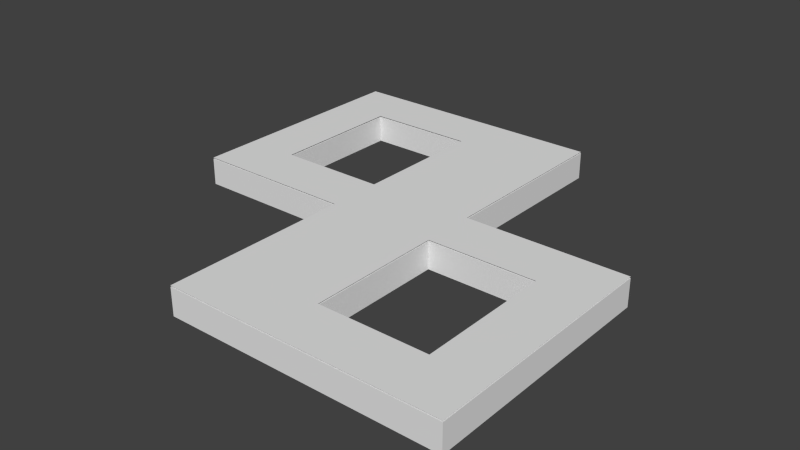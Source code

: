 # Source: lv3.blend  (saved by Blender 2.76.0; exported with 4.5.12 LTS)
import bpy
from mathutils import Matrix  # noqa: F401  (used for matrix-valued properties, if any)

bpy.ops.wm.read_factory_settings(use_empty=True)
scene = bpy.context.scene
scene.name = 'Scene'

# ---- collections
col_collection_1 = bpy.data.collections.new('Collection 1'); scene.collection.children.link(col_collection_1)

# ---- world
world_world = bpy.data.worlds.new('World'); scene.world = world_world
world_world.color = (0.05088, 0.05088, 0.05088)
world_world.use_sun_shadow = False
world_world.sun_shadow_jitter_overblur = 0.0
world_world.cycles.sampling_method = 'MANUAL'
world_world.cycles.sample_map_resolution = 256

# ---- meshes
me_plane_001 = bpy.data.meshes.new('Plane.001')
me_plane_001.from_pydata([(1.0, 1.0, 0.0), (2.0, 1.0, 0.0), (1.0, 2.0, 0.0), (2.0, 2.0, 0.0), (-3.0, 8.0, -1.0), (-2.0, 8.0, -1.0), (4.649e-05, 1.0, 0.0), (0.0, 2.0, 0.0), (1.0, 8.0, -1.0), (-1.0, 1.0, 0.0), (-1.0, 2.0, 0.0), (2.0, 8.0, -1.0), (0.0, 8.0, -1.0), (-1.0, 8.0, -1.0), (2.0, 7.0, -1.0), (2.0, 6.0, -1.0), (1.0, 3.0, 0.0), (2.0, 3.0, 0.0), (0.0, 3.0, 0.0), (-1.0, 3.0, 0.0), (1.0, 4.0, 0.0), (2.0, 4.0, 0.0), (0.0, 4.0, 0.0), (-1.0, 4.0, 0.0), (-2.0, 1.0, 0.0), (-2.0, 2.0, 0.0), (-2.0, 0.0, 0.0), (-2.0, -1.0, 0.0), (-2.0, 3.0, 0.0), (-2.0, 4.0, 0.0), (-1.0, 5.0, 0.0), (0.0, 5.0, 0.0), (2.0, 5.0, 0.0), (1.0, 5.0, 0.0), (-2.0, 1.0, -1.0), (-2.0, 2.0, -1.0), (-3.0, -1.0, 0.0), (-2.0, 3.0, -1.0), (-2.0, 4.0, -1.0), (-2.0, 5.0, 0.0), (-2.0, 5.0, -1.0), (-1.0, 6.0, 0.0), (0.0, 6.0, 0.0), (2.0, 6.0, 0.0), (1.0, 6.0, 0.0), (-2.0, 6.0, 0.0), (-2.0, 6.0, -1.0), (-1.0, 7.0, 0.0), (0.0, 7.0, 0.0), (2.0, 7.0, 0.0), (1.0, 7.0, 0.0), (-2.0, 7.0, 0.0), (-3.0, 0.0, 0.0), (-1.0, 8.0, 0.0), (0.0, 8.0, 0.0), (2.0, 8.0, 0.0), (1.0, 8.0, 0.0), (-2.0, 8.0, 0.0), (-3.0, 1.0, 0.0), (-3.0, 1.0, -1.0), (-3.0, 6.0, 0.0), (-3.0, 6.0, -1.0), (-3.0, 7.0, 0.0), (-3.0, 8.0, 0.0), (-4.0, -1.0, 0.0), (-4.0, 0.0, 0.0), (-4.0, 1.0, 0.0), (-4.0, 1.0, -1.0), (-4.0, 6.0, 0.0), (-4.0, 6.0, -1.0), (-4.0, 7.0, 0.0), (-4.0, 8.0, 0.0), (-5.0, -1.0, 0.0), (-5.0, 0.0, 0.0), (-5.0, 1.0, 0.0), (-5.0, 1.0, -1.0), (-5.0, 6.0, 0.0), (-5.0, 6.0, -1.0), (-5.0, 7.0, 0.0), (-5.0, 8.0, 0.0), (-6.0, -1.0, 0.0), (-6.0, 0.0, 0.0), (-6.0, 1.0, 0.0), (-6.0, 1.0, -1.0), (-6.0, 6.0, 0.0), (-6.0, 6.0, -1.0), (-6.0, 7.0, 0.0), (-6.0, 8.0, 0.0), (-7.0, -1.0, 0.0), (-7.0, 0.0, 0.0), (-7.0, 1.0, 0.0), (-8.0, 2.0, 0.0), (-7.0, 6.0, 0.0), (-7.0, 2.0, 0.0), (-7.0, 7.0, 0.0), (-7.0, 8.0, 0.0), (-8.0, -1.0, 0.0), (-8.0, 0.0, 0.0), (-8.0, 1.0, 0.0), (-6.0, 2.0, -1.0), (-8.0, 6.0, 0.0), (-6.0, 2.0, 0.0), (-8.0, 7.0, 0.0), (-8.0, 8.0, 0.0), (-8.0, 3.0, 0.0), (-7.0, 3.0, 0.0), (-6.0, 3.0, -1.0), (-6.0, 3.0, 0.0), (-8.0, 4.0, 0.0), (-7.0, 4.0, 0.0), (-6.0, 4.0, -1.0), (-6.0, 4.0, 0.0), (-8.0, 5.0, 0.0), (-7.0, 5.0, 0.0), (-6.0, 5.0, -1.0), (-6.0, 5.0, 0.0), (-0.9999, -1.0, 0.0), (2.0, 1.0, -1.0), (-0.9999, -2.0, 0.0), (-2.0, -2.0, 0.0), (-0.9999, 0.0, 0.0), (2.0, 2.0, -1.0), (9.298e-05, -1.0, 0.0), (9.298e-05, -2.0, 0.0), (9.298e-05, 0.0, 0.0), (1.0, -1.0, 0.0), (1.0, -2.0, 0.0), (1.0, 0.0, 0.0), (2.0, 4.0, -1.0), (2.0, 3.0, -1.0), (-2.0, -1.0, -1.0), (2.0, 5.0, -1.0), (-0.9999, -3.0, 0.0), (-2.0, -3.0, 0.0), (9.298e-05, -3.0, 0.0), (1.0, -3.0, 0.0), (-0.9999, -4.0, 0.0), (-2.0, -4.0, 0.0), (9.298e-05, -4.0, 0.0), (1.0, -4.0, 0.0), (2.0, -1.0, 0.0), (2.0, -2.0, 0.0), (2.0, 0.0, 0.0), (-3.0, -1.0, -1.0), (2.0, -3.0, 0.0), (2.0, -4.0, 0.0), (1.0, -5.0, 0.0), (9.298e-05, -5.0, 0.0), (-2.0, -5.0, 0.0), (-0.9999, -5.0, 0.0), (2.0, -1.0, -1.0), (2.0, -2.0, -1.0), (3.0, 1.0, 0.0), (2.0, -3.0, -1.0), (2.0, -4.0, -1.0), (2.0, -5.0, 0.0), (2.0, -5.0, -1.0), (1.0, -6.0, 0.0), (9.298e-05, -6.0, 0.0), (-2.0, -6.0, 0.0), (-0.9999, -6.0, 0.0), (2.0, -6.0, 0.0), (2.0, -6.0, -1.0), (1.0, -7.0, 0.0), (9.298e-05, -7.0, 0.0), (-2.0, -7.0, 0.0), (-0.9999, -7.0, 0.0), (2.0, -7.0, 0.0), (3.0, 0.0, 0.0), (1.0, -8.0, 0.0), (9.298e-05, -8.0, 0.0), (-2.0, -8.0, 0.0), (-0.9999, -8.0, 0.0), (2.0, -8.0, 0.0), (3.0, -1.0, 0.0), (3.0, -1.0, -1.0), (3.0, -6.0, 0.0), (3.0, -6.0, -1.0), (3.0, -7.0, 0.0), (3.0, -8.0, 0.0), (4.0, 1.0, 0.0), (4.0, 0.0, 0.0), (4.0, -1.0, 0.0), (4.0, -1.0, -1.0), (4.0, -6.0, 0.0), (4.0, -6.0, -1.0), (4.0, -7.0, 0.0), (4.0, -8.0, 0.0), (5.0, 1.0, 0.0), (5.0, 0.0, 0.0), (5.0, -1.0, 0.0), (5.0, -1.0, -1.0), (5.0, -6.0, 0.0), (5.0, -6.0, -1.0), (5.0, -7.0, 0.0), (5.0, -8.0, 0.0), (6.0, 1.0, 0.0), (6.0, 0.0, 0.0), (6.0, -1.0, 0.0), (6.0, -1.0, -1.0), (6.0, -6.0, 0.0), (6.0, -6.0, -1.0), (6.0, -7.0, 0.0), (6.0, -8.0, 0.0), (7.0, 1.0, 0.0), (7.0, 0.0, 0.0), (7.0, -1.0, 0.0), (8.0, -2.0, 0.0), (7.0, -6.0, 0.0), (7.0, -2.0, 0.0), (7.0, -7.0, 0.0), (7.0, -8.0, 0.0), (8.0, 1.0, 0.0), (8.0, 0.0, 0.0), (8.0, -1.0, 0.0), (6.0, -2.0, -1.0), (8.0, -6.0, 0.0), (6.0, -2.0, 0.0), (8.0, -7.0, 0.0), (8.0, -8.0, 0.0), (8.0, -3.0, 0.0), (7.0, -3.0, 0.0), (6.0, -3.0, -1.0), (6.0, -3.0, 0.0), (8.0, -4.0, 0.0), (7.0, -4.0, 0.0), (6.0, -4.0, -1.0), (6.0, -4.0, 0.0), (8.0, -5.0, 0.0), (7.0, -5.0, 0.0), (6.0, -5.0, -1.0), (6.0, -5.0, 0.0), (-4.0, -1.0, -1.0), (-4.0, 8.0, -1.0), (-5.0, -1.0, -1.0), (-5.0, 8.0, -1.0), (-6.0, -1.0, -1.0), (-6.0, 8.0, -1.0), (-7.0, -1.0, -1.0), (-8.0, 2.0, -1.0), (-7.0, 8.0, -1.0), (-8.0, -1.0, -1.0), (-8.0, 0.0, -1.0), (-8.0, 1.0, -1.0), (-8.0, 6.0, -1.0), (-8.0, 7.0, -1.0), (-8.0, 8.0, -1.0), (-8.0, 3.0, -1.0), (-8.0, 4.0, -1.0), (-8.0, 5.0, -1.0), (-2.0, -2.0, -1.0), (-2.0, -3.0, -1.0), (-2.0, -4.0, -1.0), (-2.0, -5.0, -1.0), (3.0, 1.0, -1.0), (-2.0, -6.0, -1.0), (-2.0, -7.0, -1.0), (1.0, -8.0, -1.0), (9.298e-05, -8.0, -1.0), (-2.0, -8.0, -1.0), (-0.9999, -8.0, -1.0), (2.0, -8.0, -1.0), (3.0, -8.0, -1.0), (4.0, 1.0, -1.0), (4.0, -8.0, -1.0), (5.0, 1.0, -1.0), (5.0, -8.0, -1.0), (6.0, 1.0, -1.0), (6.0, -8.0, -1.0), (7.0, 1.0, -1.0), (8.0, -2.0, -1.0), (7.0, -8.0, -1.0), (8.0, 1.0, -1.0), (8.0, 0.0, -1.0), (8.0, -1.0, -1.0), (8.0, -6.0, -1.0), (8.0, -7.0, -1.0), (8.0, -8.0, -1.0), (8.0, -3.0, -1.0), (8.0, -4.0, -1.0), (8.0, -5.0, -1.0)], [], [(0, 1, 3, 2), (96, 97, 242, 241), (0, 2, 7, 6), (207, 270, 274, 214), (152, 254, 117, 1), (6, 7, 10, 9), (133, 251, 252, 137), (104, 108, 248, 247), (53, 54, 12, 13), (2, 3, 17, 16), (10, 7, 18, 19), (7, 2, 16, 18), (16, 17, 21, 20), (18, 16, 20, 22), (19, 18, 22, 23), (9, 10, 25, 24), (1, 142, 168, 152), (10, 19, 28, 25), (124, 127, 0, 6), (25, 28, 37, 35), (22, 20, 33, 31), (20, 21, 32, 33), (46, 45, 60, 61), (24, 25, 35, 34), (27, 26, 52, 36), (28, 29, 38, 37), (29, 23, 30, 39), (19, 23, 29, 28), (38, 29, 39, 40), (23, 22, 31, 30), (39, 30, 41, 45), (30, 31, 42, 41), (31, 33, 44, 42), (33, 32, 43, 44), (40, 39, 45, 46), (41, 42, 48, 47), (42, 44, 50, 48), (45, 41, 47, 51), (44, 43, 49, 50), (47, 48, 54, 53), (48, 50, 56, 54), (51, 47, 53, 57), (50, 49, 55, 56), (45, 51, 62, 60), (51, 57, 63, 62), (24, 34, 59, 58), (26, 24, 58, 52), (61, 60, 68, 69), (36, 52, 65, 64), (58, 59, 67, 66), (52, 58, 66, 65), (60, 62, 70, 68), (62, 63, 71, 70), (69, 68, 76, 77), (65, 66, 74, 73), (70, 71, 79, 78), (68, 70, 78, 76), (64, 65, 73, 72), (66, 67, 75, 74), (77, 76, 84, 85), (73, 74, 82, 81), (78, 79, 87, 86), (76, 78, 86, 84), (72, 73, 81, 80), (74, 75, 83, 82), (81, 82, 90, 89), (86, 87, 95, 94), (84, 86, 94, 92), (80, 81, 89, 88), (98, 90, 93, 91), (82, 83, 99, 101), (89, 90, 98, 97), (94, 95, 103, 102), (92, 94, 102, 100), (88, 89, 97, 96), (90, 82, 101, 93), (101, 99, 106, 107), (91, 93, 105, 104), (93, 101, 107, 105), (104, 105, 109, 108), (105, 107, 111, 109), (107, 106, 110, 111), (108, 109, 113, 112), (109, 111, 115, 113), (111, 110, 114, 115), (113, 115, 84, 92), (115, 114, 85, 84), (112, 113, 92, 100), (56, 55, 11, 8), (27, 116, 120, 26), (116, 118, 123, 122), (120, 116, 122, 124), (124, 122, 125, 127), (122, 123, 126, 125), (120, 124, 6, 9), (26, 120, 9, 24), (116, 27, 119, 118), (118, 119, 133, 132), (126, 123, 134, 135), (123, 118, 132, 134), (132, 133, 137, 136), (134, 132, 136, 138), (135, 134, 138, 139), (125, 126, 141, 140), (127, 125, 140, 142), (126, 135, 144, 141), (102, 103, 246, 245), (141, 151, 153, 144), (138, 136, 149, 147), (136, 137, 148, 149), (162, 161, 176, 177), (140, 150, 151, 141), (0, 127, 142, 1), (144, 153, 154, 145), (145, 139, 146, 155), (135, 139, 145, 144), (154, 156, 155, 145), (139, 138, 147, 146), (155, 146, 157, 161), (146, 147, 158, 157), (147, 149, 160, 158), (149, 148, 159, 160), (156, 162, 161, 155), (157, 158, 164, 163), (158, 160, 166, 164), (161, 157, 163, 167), (160, 159, 165, 166), (163, 164, 170, 169), (164, 166, 172, 170), (167, 163, 169, 173), (166, 165, 171, 172), (161, 167, 178, 176), (167, 173, 179, 178), (140, 150, 175, 174), (142, 140, 174, 168), (177, 176, 184, 185), (152, 168, 181, 180), (174, 175, 183, 182), (168, 174, 182, 181), (176, 178, 186, 184), (178, 179, 187, 186), (185, 184, 192, 193), (181, 182, 190, 189), (186, 187, 195, 194), (184, 186, 194, 192), (180, 181, 189, 188), (182, 183, 191, 190), (193, 192, 200, 201), (189, 190, 198, 197), (194, 195, 203, 202), (192, 194, 202, 200), (188, 189, 197, 196), (190, 191, 199, 198), (197, 198, 206, 205), (202, 203, 211, 210), (200, 202, 210, 208), (196, 197, 205, 204), (214, 206, 209, 207), (198, 199, 215, 217), (205, 206, 214, 213), (210, 211, 219, 218), (208, 210, 218, 216), (204, 205, 213, 212), (206, 198, 217, 209), (217, 215, 222, 223), (207, 209, 221, 220), (209, 217, 223, 221), (220, 221, 225, 224), (221, 223, 227, 225), (223, 222, 226, 227), (224, 225, 229, 228), (225, 227, 231, 229), (227, 226, 230, 231), (229, 231, 200, 208), (231, 230, 201, 200), (228, 229, 208, 216), (3, 1, 117, 121), (216, 275, 280, 228), (187, 264, 266, 195), (17, 3, 121, 129), (103, 95, 240, 246), (72, 80, 236, 234), (87, 79, 235, 237), (159, 255, 256, 165), (43, 32, 131, 15), (188, 265, 263, 180), (88, 96, 241, 238), (219, 277, 276, 218), (63, 57, 5, 4), (171, 259, 260, 172), (224, 279, 278, 220), (170, 258, 257, 169), (213, 273, 272, 212), (91, 104, 247, 239), (119, 250, 251, 133), (211, 271, 277, 219), (32, 21, 128, 131), (95, 87, 237, 240), (54, 56, 8, 12), (196, 267, 265, 188), (57, 53, 13, 5), (195, 266, 268, 203), (148, 253, 255, 159), (71, 63, 4, 233), (212, 272, 269, 204), (100, 102, 245, 244), (80, 88, 238, 236), (173, 261, 262, 179), (55, 49, 14, 11), (36, 64, 232, 143), (97, 98, 243, 242), (108, 112, 249, 248), (220, 278, 270, 207), (137, 252, 253, 148), (27, 36, 143, 130), (203, 268, 271, 211), (172, 260, 258, 170), (21, 17, 129, 128), (169, 257, 261, 173), (98, 91, 239, 243), (179, 262, 264, 187), (218, 276, 275, 216), (204, 269, 267, 196), (112, 100, 244, 249), (165, 256, 259, 171), (79, 71, 233, 235), (27, 130, 250, 119), (180, 263, 254, 152), (214, 274, 273, 213), (228, 280, 279, 224), (49, 43, 15, 14), (64, 72, 234, 232)])
_uv = me_plane_001.uv_layers.new(name='UVMap')
_uv.uv.foreach_set('vector', [0.0001, 9.998e-05, 0.9999, 9.998e-05, 0.9999, 0.9999, 9.998e-05, 0.9999, 0.0001, 9.998e-05, 0.9999, 9.998e-05, 0.9999, 0.9999, 9.998e-05, 0.9999, 0.9999, 9.998e-05, 0.9999, 0.9999, 9.998e-05, 0.9999, 9.998e-05, 9.998e-05, 9.998e-05, 0.9999, 9.998e-05, 9.998e-05, 0.9999, 9.998e-05, 0.9999, 0.9999, 0.9999, 9.998e-05, 0.9999, 0.9999, 9.998e-05, 0.9999, 9.998e-05, 9.998e-05, 0.9999, 9.998e-05, 0.9999, 0.9999, 9.998e-05, 0.9999, 9.998e-05, 9.998e-05, 0.9999, 9.998e-05, 0.9999, 0.9999, 9.998e-05, 0.9999, 9.998e-05, 9.998e-05, 9.998e-05, 9.998e-05, 0.9999, 9.998e-05, 0.9999, 0.9999, 9.998e-05, 0.9999, 0.0001, 9.998e-05, 0.9999, 9.998e-05, 0.9999, 0.9999, 9.998e-05, 0.9999, 0.0001, 9.998e-05, 0.9999, 9.998e-05, 0.9999, 0.9999, 9.998e-05, 0.9999, 0.0001001, 9.998e-05, 0.9999, 9.998e-05, 0.9999, 0.9999, 9.998e-05, 0.9999, 0.0001, 9.998e-05, 0.9999, 9.998e-05, 0.9999, 0.9999, 9.998e-05, 0.9999, 0.0001, 9.998e-05, 0.9999, 9.998e-05, 0.9999, 0.9999, 9.998e-05, 0.9999, 0.0001, 9.998e-05, 0.9999, 9.998e-05, 0.9999, 0.9999, 9.998e-05, 0.9999, 0.0001001, 9.998e-05, 0.9999, 9.998e-05, 0.9999, 0.9999, 9.998e-05, 0.9999, 0.9999, 9.998e-05, 0.9999, 0.9999, 9.998e-05, 0.9999, 9.998e-05, 9.998e-05, 0.9999, 9.998e-05, 0.9999, 0.9999, 9.998e-05, 0.9999, 9.998e-05, 9.998e-05, 0.9999, 9.998e-05, 0.9999, 0.9999, 9.998e-05, 0.9999, 9.998e-05, 9.998e-05, 0.9999, 0.9999, 9.998e-05, 0.9999, 9.998e-05, 9.998e-05, 0.9999, 9.998e-05, 0.0001001, 9.998e-05, 0.9999, 9.998e-05, 0.9999, 0.9999, 9.998e-05, 0.9999, 0.0001001, 9.998e-05, 0.9999, 9.998e-05, 0.9999, 0.9999, 9.998e-05, 0.9999, 9.998e-05, 9.998e-05, 0.9999, 9.998e-05, 0.9999, 0.9999, 9.998e-05, 0.9999, 0.9999, 9.998e-05, 0.9999, 0.9999, 9.998e-05, 0.9999, 9.998e-05, 9.998e-05, 0.0001, 9.998e-05, 0.9999, 9.998e-05, 0.9999, 0.9999, 9.998e-05, 0.9999, 0.9999, 9.998e-05, 0.9999, 0.9999, 9.998e-05, 0.9999, 9.998e-05, 9.998e-05, 9.998e-05, 9.998e-05, 0.9999, 9.998e-05, 0.9999, 0.9999, 9.998e-05, 0.9999, 0.0001, 9.998e-05, 0.9999, 9.998e-05, 0.9999, 0.9999, 9.998e-05, 0.9999, 0.9999, 9.998e-05, 0.9999, 0.9999, 9.998e-05, 0.9999, 9.998e-05, 9.998e-05, 9.998e-05, 0.9999, 9.998e-05, 9.998e-05, 0.9999, 9.998e-05, 0.9999, 0.9999, 0.0001, 9.998e-05, 0.9999, 9.998e-05, 0.9999, 0.9999, 9.998e-05, 0.9999, 0.0001, 9.998e-05, 0.9999, 9.998e-05, 0.9999, 0.9999, 9.998e-05, 0.9999, 0.0001, 9.998e-05, 0.9999, 9.998e-05, 0.9999, 0.9999, 9.998e-05, 0.9999, 0.0001001, 9.998e-05, 0.9999, 9.998e-05, 0.9999, 0.9999, 9.998e-05, 0.9999, 9.998e-05, 9.998e-05, 0.9999, 9.998e-05, 0.9999, 0.9999, 9.998e-05, 0.9999, 9.998e-05, 0.9999, 9.998e-05, 9.998e-05, 0.9999, 9.998e-05, 0.9999, 0.9999, 0.0001, 9.998e-05, 0.9999, 9.998e-05, 0.9999, 0.9999, 9.998e-05, 0.9999, 0.0001001, 9.998e-05, 0.9999, 9.998e-05, 0.9999, 0.9999, 9.998e-05, 0.9999, 0.0001, 9.998e-05, 0.9999, 9.998e-05, 0.9999, 0.9999, 9.998e-05, 0.9999, 9.998e-05, 9.998e-05, 0.9999, 9.998e-05, 0.9999, 0.9999, 9.998e-05, 0.9999, 0.0001, 9.998e-05, 0.9999, 9.998e-05, 0.9999, 0.9999, 9.998e-05, 0.9999, 0.0001001, 9.998e-05, 0.9999, 9.998e-05, 0.9999, 0.9999, 9.998e-05, 0.9999, 0.0001, 9.998e-05, 0.9999, 9.998e-05, 0.9999, 0.9999, 9.998e-05, 0.9999, 9.998e-05, 9.998e-05, 0.9999, 9.998e-05, 0.9999, 0.9999, 9.998e-05, 0.9999, 0.9999, 9.998e-05, 0.9999, 0.9999, 9.998e-05, 0.9999, 9.998e-05, 9.998e-05, 0.9999, 9.998e-05, 0.9999, 0.9999, 9.998e-05, 0.9999, 9.998e-05, 9.998e-05, 0.9999, 9.998e-05, 0.9999, 0.9999, 9.998e-05, 0.9999, 9.998e-05, 9.998e-05, 0.9999, 9.998e-05, 0.9999, 0.9999, 9.998e-05, 0.9999, 9.998e-05, 9.998e-05, 0.9999, 9.998e-05, 0.9999, 0.9999, 9.998e-05, 0.9999, 9.998e-05, 9.998e-05, 0.9999, 9.998e-05, 0.9999, 0.9999, 9.998e-05, 0.9999, 9.998e-05, 9.998e-05, 0.9999, 9.998e-05, 0.9999, 0.9999, 9.998e-05, 0.9999, 9.998e-05, 9.998e-05, 0.9999, 9.998e-05, 0.9999, 0.9999, 9.998e-05, 0.9999, 9.998e-05, 9.998e-05, 0.9999, 9.998e-05, 0.9999, 0.9999, 9.998e-05, 0.9999, 9.998e-05, 9.998e-05, 0.9999, 9.998e-05, 0.9999, 0.9999, 9.998e-05, 0.9999, 9.998e-05, 9.998e-05, 0.9999, 9.998e-05, 0.9999, 0.9999, 9.998e-05, 0.9999, 9.998e-05, 9.998e-05, 0.9999, 9.998e-05, 0.9999, 0.9999, 9.998e-05, 0.9999, 9.998e-05, 9.998e-05, 0.9999, 9.998e-05, 0.9999, 0.9999, 9.998e-05, 0.9999, 9.998e-05, 9.998e-05, 0.9999, 9.998e-05, 0.9999, 0.9999, 9.998e-05, 0.9999, 9.998e-05, 9.998e-05, 0.9999, 9.998e-05, 0.9999, 0.9999, 9.998e-05, 0.9999, 9.998e-05, 9.998e-05, 0.9999, 9.998e-05, 0.9999, 0.9999, 9.998e-05, 0.9999, 9.998e-05, 9.998e-05, 0.9999, 9.998e-05, 0.9999, 0.9999, 9.998e-05, 0.9999, 9.998e-05, 9.998e-05, 0.9999, 9.998e-05, 0.9999, 0.9999, 9.998e-05, 0.9999, 9.998e-05, 9.998e-05, 0.9999, 9.998e-05, 0.9999, 0.9999, 9.998e-05, 0.9999, 9.998e-05, 9.998e-05, 0.9999, 9.998e-05, 0.9999, 0.9999, 9.998e-05, 0.9999, 9.998e-05, 9.998e-05, 0.9999, 9.998e-05, 0.9999, 0.9999, 9.998e-05, 0.9999, 9.998e-05, 9.998e-05, 0.9999, 9.998e-05, 0.9999, 0.9999, 9.998e-05, 0.9999, 9.998e-05, 9.998e-05, 0.9999, 9.998e-05, 0.9999, 0.9999, 9.998e-05, 0.9999, 9.998e-05, 9.998e-05, 0.9999, 9.998e-05, 0.9999, 0.9999, 9.998e-05, 0.9999, 9.998e-05, 9.998e-05, 0.9999, 9.998e-05, 0.9999, 0.9999, 9.998e-05, 0.9999, 9.998e-05, 9.998e-05, 0.9999, 9.998e-05, 0.9999, 0.9999, 9.998e-05, 0.9999, 9.998e-05, 9.998e-05, 9.998e-05, 9.998e-05, 0.9999, 9.998e-05, 0.9999, 0.9999, 9.998e-05, 0.9999, 0.0001, 0.9999, 9.998e-05, 9.998e-05, 0.9999, 9.998e-05, 0.9999, 0.9999, 0.9999, 9.998e-05, 0.9999, 0.9999, 9.998e-05, 0.9999, 9.998e-05, 9.998e-05, 0.9999, 9.998e-05, 0.9999, 0.9999, 9.998e-05, 0.9999, 9.998e-05, 9.998e-05, 0.9999, 9.998e-05, 0.9999, 0.9999, 9.998e-05, 0.9999, 9.998e-05, 9.998e-05, 0.9999, 9.998e-05, 0.9999, 0.9999, 9.998e-05, 0.9999, 9.998e-05, 9.998e-05, 9.998e-05, 9.998e-05, 0.9999, 9.998e-05, 0.9999, 0.9999, 9.998e-05, 0.9999, 9.998e-05, 0.9999, 9.998e-05, 9.998e-05, 0.9999, 9.998e-05, 0.9999, 0.9999, 9.998e-05, 9.998e-05, 0.9999, 9.998e-05, 0.9999, 0.9999, 9.998e-05, 0.9999, 9.998e-05, 9.998e-05, 0.9999, 9.998e-05, 0.9999, 0.9999, 9.998e-05, 0.9999, 9.998e-05, 9.998e-05, 0.9999, 9.998e-05, 0.9999, 0.9999, 9.998e-05, 0.9999, 9.998e-05, 9.998e-05, 0.9999, 9.998e-05, 0.9999, 0.9999, 9.998e-05, 0.9999, 9.998e-05, 0.9999, 9.998e-05, 9.998e-05, 0.9999, 9.998e-05, 0.9999, 0.9999, 9.998e-05, 9.998e-05, 0.9999, 9.998e-05, 0.9999, 0.9999, 9.998e-05, 0.9999, 9.998e-05, 9.998e-05, 0.9999, 9.998e-05, 0.9999, 0.9999, 9.998e-05, 0.9999, 9.998e-05, 0.9999, 9.998e-05, 9.998e-05, 0.9999, 9.998e-05, 0.9999, 0.9999, 9.998e-05, 9.998e-05, 0.9999, 9.998e-05, 0.9999, 0.9999, 9.998e-05, 0.9999, 9.998e-05, 0.9999, 9.998e-05, 9.998e-05, 0.9999, 9.998e-05, 0.9999, 0.9999, 9.998e-05, 9.998e-05, 0.9999, 9.998e-05, 0.9999, 0.9999, 9.998e-05, 0.9999, 0.0001001, 9.998e-05, 0.9999, 9.998e-05, 0.9999, 0.9999, 9.998e-05, 0.9999, 0.9999, 0.9999, 9.998e-05, 0.9999, 0.0001, 9.998e-05, 0.9999, 9.998e-05, 0.9999, 9.998e-05, 0.9999, 0.9999, 9.998e-05, 0.9999, 9.998e-05, 9.998e-05, 0.9999, 9.998e-05, 0.9999, 0.9999, 9.998e-05, 0.9999, 9.998e-05, 9.998e-05, 0.9999, 9.998e-05, 0.9999, 0.9999, 9.998e-05, 0.9999, 9.998e-05, 9.998e-05, 0.9999, 9.998e-05, 0.9999, 0.9999, 9.998e-05, 0.9999, 9.998e-05, 9.998e-05, 0.9999, 0.9999, 9.998e-05, 0.9999, 0.0001001, 9.998e-05, 0.9999, 9.998e-05, 0.9999, 0.9999, 9.998e-05, 0.9999, 0.0001, 9.998e-05, 0.9999, 9.998e-05, 0.0001, 9.998e-05, 0.9999, 9.998e-05, 0.9999, 0.9999, 9.998e-05, 0.9999, 0.0001, 9.998e-05, 0.9999, 9.998e-05, 0.9999, 0.9999, 9.998e-05, 0.9999, 0.0001001, 9.998e-05, 0.9999, 9.998e-05, 0.9999, 0.9999, 9.998e-05, 0.9999, 0.0001, 9.998e-05, 0.9999, 9.998e-05, 0.9999, 0.9999, 9.998e-05, 0.9999, 0.0001, 9.998e-05, 0.9999, 9.998e-05, 0.9999, 0.9999, 9.998e-05, 0.9999, 0.0001, 9.998e-05, 0.9999, 9.998e-05, 0.9999, 0.9999, 9.998e-05, 0.9999, 0.0001001, 9.998e-05, 0.9999, 9.998e-05, 0.9999, 0.9999, 9.998e-05, 0.9999, 0.9999, 9.998e-05, 0.9999, 0.9999, 9.998e-05, 0.9999, 9.998e-05, 9.998e-05, 0.9999, 9.998e-05, 0.9999, 0.9999, 9.998e-05, 0.9999, 9.998e-05, 9.998e-05, 0.9999, 9.998e-05, 0.9999, 0.9999, 9.998e-05, 0.9999, 9.998e-05, 9.998e-05, 9.998e-05, 9.998e-05, 0.9999, 9.998e-05, 0.9999, 0.9999, 9.998e-05, 0.9999, 0.0001001, 9.998e-05, 9.998e-05, 0.9999, 0.9999, 0.9999, 0.9999, 9.998e-05, 0.0001001, 9.998e-05, 0.9999, 9.998e-05, 0.9999, 0.9999, 9.998e-05, 0.9999, 9.998e-05, 9.998e-05, 0.9999, 9.998e-05, 0.9999, 0.9999, 9.998e-05, 0.9999, 0.9999, 9.998e-05, 0.9999, 0.9999, 9.998e-05, 0.9999, 9.998e-05, 9.998e-05, 0.0001, 9.998e-05, 9.998e-05, 0.9999, 0.9999, 0.9999, 0.9999, 9.998e-05, 0.9999, 9.998e-05, 0.9999, 0.9999, 9.998e-05, 0.9999, 9.998e-05, 9.998e-05, 9.998e-05, 9.998e-05, 9.998e-05, 0.9999, 0.9999, 0.9999, 0.9999, 9.998e-05, 0.0001, 9.998e-05, 0.9999, 9.998e-05, 0.9999, 0.9999, 9.998e-05, 0.9999, 0.9999, 9.998e-05, 0.9999, 0.9999, 9.998e-05, 0.9999, 9.998e-05, 9.998e-05, 9.998e-05, 0.9999, 0.9999, 0.9999, 0.9999, 9.998e-05, 9.998e-05, 9.998e-05, 0.0001, 9.998e-05, 0.9999, 9.998e-05, 0.9999, 0.9999, 9.998e-05, 0.9999, 0.0001, 9.998e-05, 0.9999, 9.998e-05, 0.9999, 0.9999, 9.998e-05, 0.9999, 0.0001, 9.998e-05, 0.9999, 9.998e-05, 0.9999, 0.9999, 9.998e-05, 0.9999, 0.0001001, 9.998e-05, 0.9999, 9.998e-05, 0.9999, 0.9999, 9.998e-05, 0.9999, 9.998e-05, 9.998e-05, 0.9999, 9.998e-05, 0.9999, 0.9999, 9.998e-05, 0.9999, 9.998e-05, 0.9999, 0.9999, 0.9999, 0.9999, 9.998e-05, 9.998e-05, 9.998e-05, 0.0001, 9.998e-05, 0.9999, 9.998e-05, 0.9999, 0.9999, 9.998e-05, 0.9999, 0.0001001, 9.998e-05, 0.9999, 9.998e-05, 0.9999, 0.9999, 9.998e-05, 0.9999, 0.0001, 9.998e-05, 0.9999, 9.998e-05, 0.9999, 0.9999, 9.998e-05, 0.9999, 9.998e-05, 9.998e-05, 0.9999, 9.998e-05, 0.9999, 0.9999, 9.998e-05, 0.9999, 0.0001, 9.998e-05, 0.9999, 9.998e-05, 0.9999, 0.9999, 9.998e-05, 0.9999, 0.0001001, 9.998e-05, 0.9999, 9.998e-05, 0.9999, 0.9999, 9.998e-05, 0.9999, 0.0001, 9.998e-05, 0.9999, 9.998e-05, 0.9999, 0.9999, 9.998e-05, 0.9999, 9.998e-05, 9.998e-05, 0.9999, 9.998e-05, 0.9999, 0.9999, 9.998e-05, 0.9999, 0.9999, 9.998e-05, 0.9999, 0.9999, 9.998e-05, 0.9999, 9.998e-05, 9.998e-05, 0.9999, 9.998e-05, 0.9999, 0.9999, 9.998e-05, 0.9999, 9.998e-05, 9.998e-05, 0.9999, 9.998e-05, 0.9999, 0.9999, 9.998e-05, 0.9999, 9.998e-05, 9.998e-05, 0.9999, 9.998e-05, 0.9999, 0.9999, 9.998e-05, 0.9999, 9.998e-05, 9.998e-05, 0.9999, 9.998e-05, 0.9999, 0.9999, 9.998e-05, 0.9999, 9.998e-05, 9.998e-05, 0.9999, 9.998e-05, 0.9999, 0.9999, 9.998e-05, 0.9999, 9.998e-05, 9.998e-05, 0.9999, 9.998e-05, 0.9999, 0.9999, 9.998e-05, 0.9999, 9.998e-05, 9.998e-05, 0.9999, 9.998e-05, 0.9999, 0.9999, 9.998e-05, 0.9999, 9.998e-05, 9.998e-05, 0.9999, 9.998e-05, 0.9999, 0.9999, 9.998e-05, 0.9999, 9.998e-05, 9.998e-05, 0.9999, 9.998e-05, 0.9999, 0.9999, 9.998e-05, 0.9999, 9.998e-05, 9.998e-05, 0.9999, 9.998e-05, 0.9999, 0.9999, 9.998e-05, 0.9999, 9.998e-05, 9.998e-05, 0.9999, 9.998e-05, 0.9999, 0.9999, 9.998e-05, 0.9999, 9.998e-05, 9.998e-05, 0.9999, 9.998e-05, 0.9999, 0.9999, 9.998e-05, 0.9999, 9.998e-05, 9.998e-05, 0.9999, 9.998e-05, 0.9999, 0.9999, 9.998e-05, 0.9999, 9.998e-05, 9.998e-05, 0.9999, 9.998e-05, 0.9999, 0.9999, 9.998e-05, 0.9999, 9.998e-05, 9.998e-05, 0.9999, 9.998e-05, 0.9999, 0.9999, 9.998e-05, 0.9999, 9.998e-05, 9.998e-05, 0.9999, 9.998e-05, 0.9999, 0.9999, 9.998e-05, 0.9999, 9.998e-05, 9.998e-05, 0.9999, 9.998e-05, 0.9999, 0.9999, 9.998e-05, 0.9999, 9.998e-05, 9.998e-05, 0.9999, 9.998e-05, 0.9999, 0.9999, 9.998e-05, 0.9999, 9.998e-05, 9.998e-05, 0.9999, 9.998e-05, 0.9999, 0.9999, 9.998e-05, 0.9999, 9.998e-05, 9.998e-05, 0.9999, 9.998e-05, 0.9999, 0.9999, 9.998e-05, 0.9999, 9.998e-05, 9.998e-05, 0.9999, 9.998e-05, 0.9999, 0.9999, 9.998e-05, 0.9999, 9.998e-05, 9.998e-05, 0.9999, 9.998e-05, 0.9999, 0.9999, 9.998e-05, 0.9999, 9.998e-05, 9.998e-05, 0.9999, 9.998e-05, 0.9999, 0.9999, 9.998e-05, 0.9999, 9.998e-05, 9.998e-05, 0.9999, 9.998e-05, 0.9999, 0.9999, 9.998e-05, 0.9999, 9.998e-05, 9.998e-05, 0.9999, 9.998e-05, 0.9999, 0.9999, 9.998e-05, 0.9999, 9.998e-05, 9.998e-05, 9.998e-05, 9.998e-05, 0.9999, 9.998e-05, 0.9999, 0.9999, 9.998e-05, 0.9999, 0.0001, 0.9999, 9.998e-05, 9.998e-05, 0.9999, 9.998e-05, 0.9999, 0.9999, 0.9999, 9.998e-05, 0.9999, 0.9999, 9.998e-05, 0.9999, 9.998e-05, 9.998e-05, 0.9999, 9.998e-05, 0.9999, 0.9999, 9.998e-05, 0.9999, 9.998e-05, 9.998e-05, 0.9999, 9.998e-05, 0.9999, 0.9999, 9.998e-05, 0.9999, 9.998e-05, 9.998e-05, 0.9999, 9.998e-05, 0.9999, 0.9999, 9.998e-05, 0.9999, 9.998e-05, 9.998e-05, 9.998e-05, 9.998e-05, 0.9999, 9.998e-05, 0.9999, 0.9999, 9.998e-05, 0.9999, 9.998e-05, 0.9999, 9.998e-05, 9.998e-05, 0.9999, 9.998e-05, 0.9999, 0.9999, 9.998e-05, 9.998e-05, 0.9999, 9.998e-05, 0.9999, 0.9999, 9.998e-05, 0.9999, 9.998e-05, 9.998e-05, 0.9999, 9.998e-05, 0.9999, 0.9999, 9.998e-05, 0.9999, 9.998e-05, 9.998e-05, 0.9999, 9.998e-05, 0.9999, 0.9999, 9.998e-05, 0.9999, 9.998e-05, 9.998e-05, 0.9999, 9.998e-05, 0.9999, 0.9999, 9.998e-05, 0.9999, 9.998e-05, 0.9999, 9.998e-05, 9.998e-05, 0.9999, 9.998e-05, 0.9999, 0.9999, 9.998e-05, 9.998e-05, 0.9999, 9.998e-05, 0.9999, 0.9999, 9.998e-05, 0.9999, 9.998e-05, 9.998e-05, 0.9999, 9.998e-05, 0.9999, 0.9999, 9.998e-05, 0.9999, 9.998e-05, 0.9999, 9.998e-05, 9.998e-05, 0.9999, 9.998e-05, 0.9999, 0.9999, 9.998e-05, 9.998e-05, 0.9999, 9.998e-05, 0.9999, 0.9999, 9.998e-05, 0.9999, 9.998e-05, 0.9999, 9.998e-05, 9.998e-05, 0.9999, 9.998e-05, 0.9999, 0.9999, 9.998e-05, 9.998e-05, 0.9999, 9.998e-05, 0.9999, 0.9999, 9.998e-05, 0.9999, 0.9999, 0.9999, 0.0001462, 0.9999, 9.998e-05, 0.0001462, 0.9999, 9.998e-05, 9.998e-05, 0.9999, 9.998e-05, 9.998e-05, 0.9999, 9.998e-05, 0.9999, 0.9999, 9.998e-05, 0.9999, 9.998e-05, 9.998e-05, 0.9999, 9.998e-05, 0.9999, 0.9999, 0.9999, 0.9999, 9.998e-05, 0.9999, 0.0001001, 9.998e-05, 0.9999, 9.998e-05, 9.998e-05, 9.998e-05, 0.9999, 9.998e-05, 0.9999, 0.9999, 9.998e-05, 0.9999, 0.9999, 0.9999, 9.998e-05, 0.9999, 9.998e-05, 9.998e-05, 0.9999, 9.998e-05, 9.998e-05, 9.998e-05, 0.9999, 9.998e-05, 0.9999, 0.9999, 9.998e-05, 0.9999, 0.9999, 9.998e-05, 0.9999, 0.9999, 9.998e-05, 0.9999, 9.998e-05, 9.998e-05, 0.9999, 0.9999, 9.998e-05, 0.9999, 9.998e-05, 9.998e-05, 0.9999, 9.998e-05, 0.9999, 9.998e-05, 0.9999, 0.9999, 9.998e-05, 0.9999, 9.998e-05, 9.998e-05, 0.9999, 0.9999, 9.998e-05, 0.9999, 9.998e-05, 9.998e-05, 0.9999, 9.998e-05, 9.998e-05, 0.9999, 9.998e-05, 9.998e-05, 0.9999, 9.998e-05, 0.9999, 0.9999, 9.998e-05, 9.998e-05, 0.9999, 9.998e-05, 0.9999, 0.9999, 9.998e-05, 0.9999, 9.998e-05, 0.9999, 0.0001001, 9.998e-05, 0.9999, 9.998e-05, 0.9999, 0.9999, 9.998e-05, 0.9999, 9.998e-05, 9.998e-05, 0.9999, 9.998e-05, 0.9999, 0.9999, 0.0001, 0.9999, 9.998e-05, 9.998e-05, 0.9999, 9.998e-05, 0.9999, 0.9999, 0.0001, 0.9999, 9.998e-05, 9.998e-05, 0.9999, 9.998e-05, 0.9999, 0.9999, 9.998e-05, 9.998e-05, 0.9999, 9.998e-05, 0.9999, 0.9999, 9.998e-05, 0.9999, 0.9999, 9.998e-05, 0.9999, 0.9999, 9.998e-05, 0.9999, 9.998e-05, 9.998e-05, 9.998e-05, 0.9999, 9.998e-05, 9.998e-05, 0.9999, 9.998e-05, 0.9999, 0.9999, 0.9999, 0.9999, 9.998e-05, 0.9999, 9.998e-05, 9.998e-05, 0.9999, 9.998e-05, 9.998e-05, 9.998e-05, 0.9999, 9.998e-05, 0.9999, 0.9999, 9.998e-05, 0.9999, 0.0001, 9.998e-05, 0.9999, 9.998e-05, 0.9999, 0.9999, 9.998e-05, 0.9999, 0.9999, 9.998e-05, 0.9999, 0.9999, 9.998e-05, 0.9999, 9.998e-05, 9.998e-05, 0.0001001, 9.998e-05, 0.9999, 9.998e-05, 0.9999, 0.9999, 9.998e-05, 0.9999, 9.998e-05, 0.9999, 9.998e-05, 9.998e-05, 0.9999, 9.998e-05, 0.9999, 0.9999, 0.9999, 9.998e-05, 0.9999, 0.9999, 9.998e-05, 0.9999, 9.998e-05, 9.998e-05, 9.998e-05, 9.998e-05, 0.9999, 9.998e-05, 0.9999, 0.9999, 9.998e-05, 0.9999, 9.998e-05, 0.9999, 9.998e-05, 9.998e-05, 0.9999, 9.998e-05, 0.9999, 0.9999, 9.998e-05, 9.998e-05, 0.9999, 9.998e-05, 0.9999, 0.9999, 9.998e-05, 0.9999, 0.9999, 0.9999, 9.998e-05, 0.9999, 9.998e-05, 9.998e-05, 0.9999, 9.998e-05, 9.998e-05, 0.9999, 0.0001002, 9.998e-05, 0.9999, 9.998e-05, 0.9999, 0.9999, 0.9999, 0.9999, 9.998e-05, 0.9999, 9.998e-05, 9.998e-05, 0.9999, 9.998e-05, 0.9999, 0.9999, 9.998e-05, 0.9999, 9.998e-05, 9.998e-05, 0.9999, 9.998e-05, 0.0001, 9.998e-05, 0.9999, 9.998e-05, 0.9999, 0.9999, 9.998e-05, 0.9999, 9.998e-05, 9.998e-05, 0.9999, 9.998e-05, 0.9999, 0.9999, 9.998e-05, 0.9999, 9.998e-05, 0.9999, 9.998e-05, 9.998e-05, 0.9999, 9.998e-05, 0.9999, 0.9999, 0.9999, 9.998e-05, 0.9999, 0.9999, 9.998e-05, 0.9999, 9.998e-05, 9.998e-05, 0.9999, 0.9999, 9.998e-05, 0.9999, 9.998e-05, 9.998e-05, 0.9999, 9.998e-05, 9.998e-05, 0.9999, 9.998e-05, 9.998e-05, 0.9999, 9.998e-05, 0.9999, 0.9999, 9.998e-05, 0.9999, 0.0001001, 9.998e-05, 0.9999, 9.998e-05, 0.9999, 0.9999, 0.9999, 0.9999, 9.998e-05, 0.9999, 9.998e-05, 9.998e-05, 0.9999, 9.998e-05, 9.998e-05, 0.9999, 9.998e-05, 9.998e-05, 0.9999, 9.998e-05, 0.9999, 0.9999, 0.0001001, 9.998e-05, 0.9999, 9.998e-05, 0.9999, 0.9999, 9.998e-05, 0.9999, 9.998e-05, 0.9999, 9.998e-05, 9.998e-05, 0.9999, 9.998e-05, 0.9999, 0.9999, 9.998e-05, 0.9999, 9.998e-05, 9.998e-05, 0.9999, 9.998e-05, 0.9999, 0.9999, 0.9999, 9.998e-05, 0.9999, 0.9999, 9.998e-05, 0.9999, 9.998e-05, 9.998e-05, 9.998e-05, 9.998e-05, 0.9999, 9.998e-05, 0.9999, 0.9999, 9.998e-05, 0.9999, 0.9999, 9.998e-05, 0.9999, 0.9999, 9.998e-05, 0.9999, 9.998e-05, 9.998e-05, 9.998e-05, 9.998e-05, 0.9999, 9.998e-05, 0.9999, 0.9999, 9.998e-05, 0.9999, 0.9999, 9.998e-05, 0.9999, 0.9999, 0.0001455, 0.9999, 9.998e-05, 0.0001455, 0.9999, 9.998e-05, 0.9999, 0.9999, 9.998e-05, 0.9999, 9.998e-05, 9.998e-05, 0.0001, 0.9999, 9.998e-05, 9.998e-05, 0.9999, 9.998e-05, 0.9999, 0.9999, 9.998e-05, 0.9999, 9.998e-05, 9.998e-05, 0.9999, 9.998e-05, 0.9999, 0.9999, 0.9999, 0.9999, 9.998e-05, 0.9999, 9.998e-05, 9.998e-05, 0.9999, 9.998e-05, 0.9999, 0.9999, 9.998e-05, 0.9999, 9.998e-05, 9.998e-05, 0.9999, 9.998e-05])
me_plane_001.use_remesh_preserve_volume = False
me_plane_001.use_remesh_preserve_attributes = False
me_plane_001.use_mirror_vertex_groups = False
me_plane_001.update()
me_plane = bpy.data.meshes.new('Plane')
me_plane.from_pydata([(2.0, 1.0, 0.05), (2.0, 6.0, 0.05), (-2.0, 1.0, 0.05), (-2.0, 6.0, 0.05), (-2.0, -1.0, 0.05), (-6.0, -1.0, 0.05), (2.0, 8.0, 0.05), (-2.0, 8.0, 0.05), (-6.0, 1.0, 0.05), (-6.0, 6.0, 0.05), (-6.0, 8.0, 0.05), (-8.0, -1.0, 0.05), (-8.0, 1.0, 0.05), (-8.0, 6.0, 0.05), (-8.0, 8.0, 0.05), (2.0, -1.0, 0.05), (2.0, -6.0, 0.05), (-2.0, -6.0, 0.05), (2.0, -8.0, 0.05), (-2.0, -8.0, 0.05), (6.0, -6.0, 0.05), (6.0, -8.0, 0.05), (6.0, 1.0, 0.05), (6.0, -1.0, 0.05), (8.0, 1.0, 0.05), (8.0, -1.0, 0.05), (8.0, -6.0, 0.05), (8.0, -8.0, 0.05)], [], [(5, 8, 12, 11), (15, 4, 17, 16), (4, 15, 0, 2), (4, 2, 8, 5), (20, 21, 27, 26), (22, 23, 25, 24), (25, 23, 20, 26), (16, 17, 19, 18), (16, 18, 21, 20), (0, 15, 23, 22), (12, 8, 9, 13), (9, 10, 14, 13), (0, 1, 3, 2), (3, 7, 10, 9), (3, 1, 6, 7)])
_uv = me_plane.uv_layers.new(name='UVMap')
_uv.uv.foreach_set('vector', [0.9999, 9.998e-05, 0.9999, 0.9999, 9.998e-05, 0.9999, 9.998e-05, 9.998e-05, 0.0001, 9.998e-05, 0.9999, 9.998e-05, 0.9999, 0.9999, 9.998e-05, 0.9999, 0.9999, 0.9999, 9.998e-05, 0.9999, 0.0001, 9.998e-05, 0.9999, 9.998e-05, 0.9999, 9.998e-05, 0.9999, 0.9999, 9.998e-05, 0.9999, 9.998e-05, 9.998e-05, 0.9999, 9.998e-05, 0.9999, 0.9999, 9.998e-05, 0.9999, 9.998e-05, 9.998e-05, 0.9999, 9.998e-05, 0.9999, 0.9999, 9.998e-05, 0.9999, 9.998e-05, 9.998e-05, 9.998e-05, 9.998e-05, 0.9999, 9.998e-05, 0.9999, 0.9999, 9.998e-05, 0.9999, 9.998e-05, 9.998e-05, 0.9999, 9.998e-05, 0.9999, 0.9999, 9.998e-05, 0.9999, 0.9999, 9.998e-05, 0.9999, 0.9999, 9.998e-05, 0.9999, 9.998e-05, 9.998e-05, 0.9999, 9.998e-05, 0.9999, 0.9999, 9.998e-05, 0.9999, 9.998e-05, 9.998e-05, 9.998e-05, 9.998e-05, 0.9999, 9.998e-05, 0.9999, 0.9999, 9.998e-05, 0.9999, 0.9999, 9.998e-05, 0.9999, 0.9999, 9.998e-05, 0.9999, 9.998e-05, 9.998e-05, 0.9999, 9.998e-05, 0.9999, 0.9999, 9.998e-05, 0.9999, 9.998e-05, 9.998e-05, 0.9999, 9.998e-05, 0.9999, 0.9999, 9.998e-05, 0.9999, 9.998e-05, 9.998e-05, 0.0001, 9.998e-05, 0.9999, 9.998e-05, 0.9999, 0.9999, 9.998e-05, 0.9999])
me_plane.use_remesh_preserve_volume = False
me_plane.use_remesh_preserve_attributes = False
me_plane.use_mirror_vertex_groups = False
me_plane.update()

# ---- objects
ob_plane_001 = bpy.data.objects.new('Plane.001', me_plane_001)
ob_plane = bpy.data.objects.new('Plane', me_plane)

# ---- transforms, parenting, visibility, modifiers, constraints
ob_plane_001.location = (0.0, 0.0, 0.0)
ob_plane_001.lineart.crease_threshold = 0.0
ob_plane.location = (0.0, 0.0, 0.0)
ob_plane.lineart.crease_threshold = 0.0

# ---- collection membership
col_collection_1.objects.link(ob_plane_001)
col_collection_1.objects.link(ob_plane)

# ---- scene / render settings (as saved in the file)
scene.frame_start = 1; scene.frame_end = 250; scene.frame_set(1)
scene.render.engine = 'BLENDER_EEVEE_NEXT'
scene.render.resolution_percentage = 50
scene.render.dither_intensity = 0.0
scene.cycles.use_denoising = False
scene.cycles.samples = 10
scene.cycles.sampling_pattern = 'TABULATED_SOBOL'
scene.cycles.light_sampling_threshold = 0.0
scene.cycles.use_adaptive_sampling = False
scene.cycles.use_light_tree = False
scene.cycles.blur_glossy = 0.0
scene.cycles.pixel_filter_type = 'GAUSSIAN'
scene.cycles.sample_clamp_indirect = 0.0
scene.view_settings.view_transform = 'Standard'
bpy.context.view_layer.update()

# ---- added for rendering (the .blend has no active camera and no usable light): camera, sun
cam_auto = bpy.data.cameras.new('AutoCamera')
cam_auto.lens = 50.0
cam_auto.sensor_width = 36.0
cam_auto.clip_end = 1000.0
ob_auto_camera = bpy.data.objects.new('AutoCamera', cam_auto)
scene.collection.objects.link(ob_auto_camera)
ob_auto_camera.location = (20.9581, -25.1496, 16.2914)
ob_auto_camera.rotation_euler = (1.09748, -7.21219e-08, 0.694738)
scene.camera = ob_auto_camera
light_auto_sun = bpy.data.lights.new('AutoSun', 'SUN')
light_auto_sun.energy = 3.0
light_auto_sun.angle = 0.0523599
ob_auto_sun = bpy.data.objects.new('AutoSun', light_auto_sun)
scene.collection.objects.link(ob_auto_sun)
ob_auto_sun.rotation_euler = (0.872665, 0.174533, 0.523599)
bpy.context.view_layer.update()
